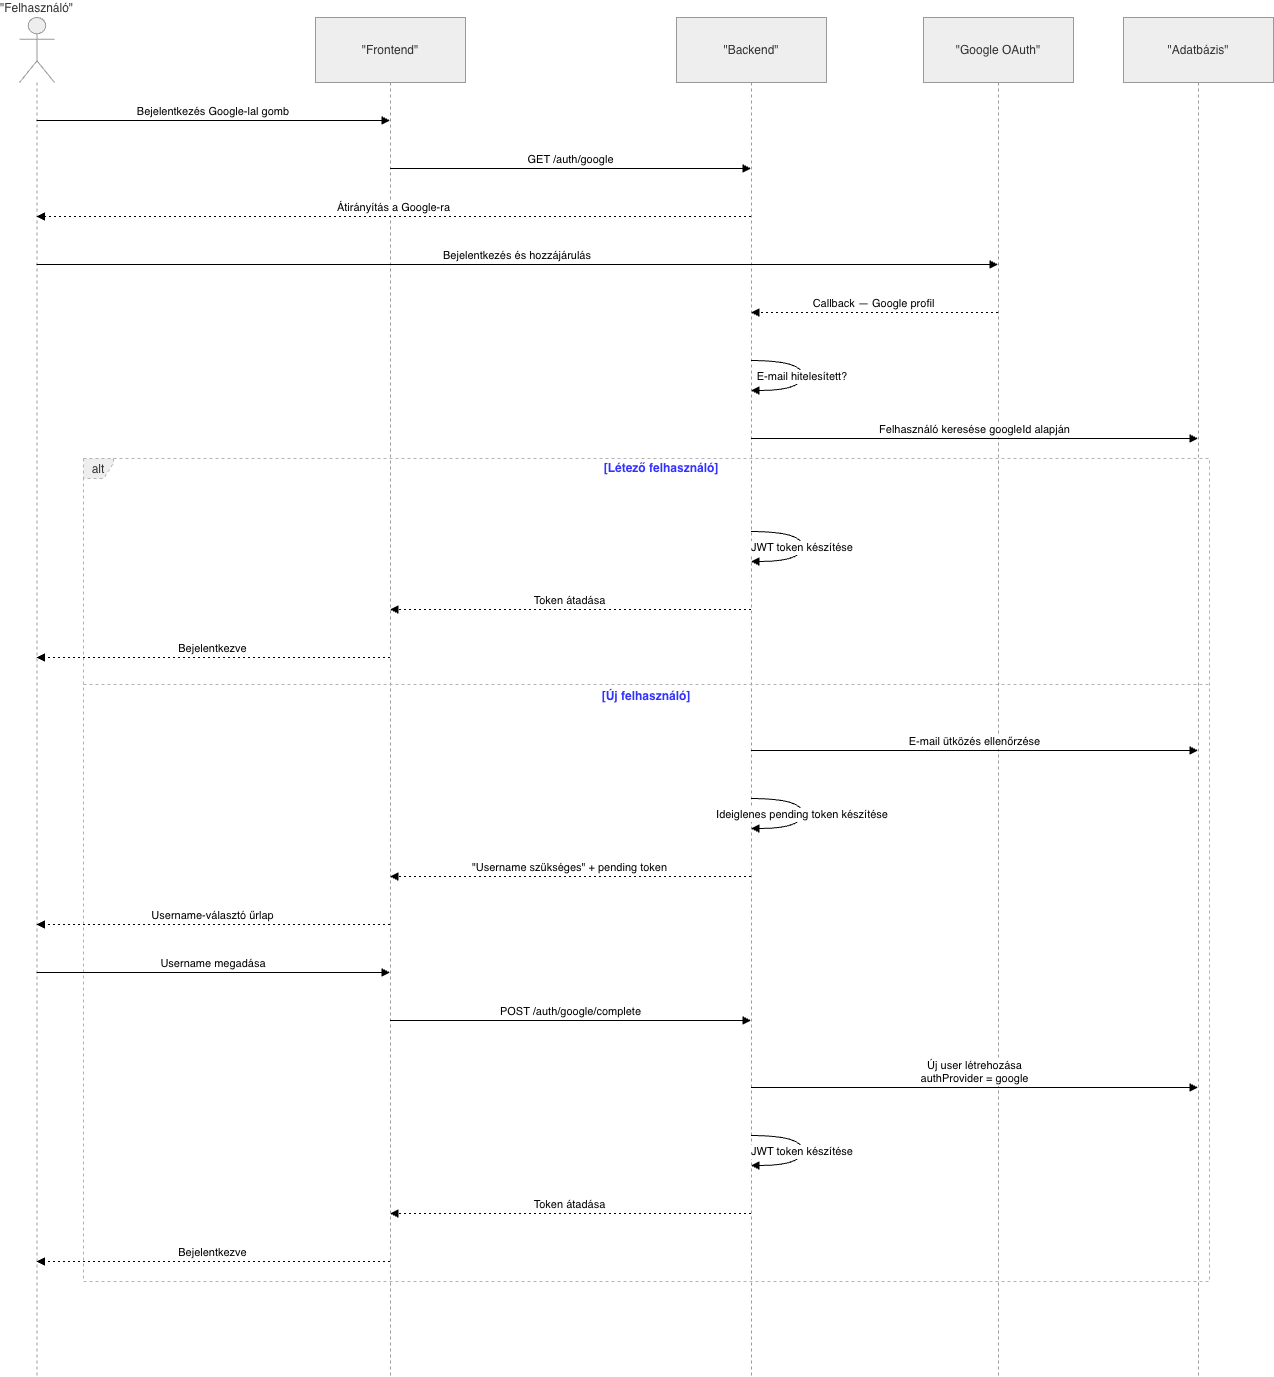

The diagram above was exported from draw.io. Its source (the exported page's mxGraphModel, read from the mxfile embedded in the PNG):
<mxGraphModel dx="1698" dy="1171" grid="1" gridSize="10" guides="1" tooltips="1" connect="1" arrows="1" fold="1" page="1" pageScale="1" pageWidth="827" pageHeight="1169" math="0" shadow="0">
  <root>
    <mxCell id="0" />
    <mxCell id="1" parent="0" />
    <mxCell id="Y3zwQqy1yQl6aG-1lzh5-1" parent="1" style="shape=umlLifeline;perimeter=lifelinePerimeter;whiteSpace=wrap;container=1;dropTarget=0;collapsible=0;recursiveResize=0;outlineConnect=0;portConstraint=eastwest;newEdgeStyle={&quot;edgeStyle&quot;:&quot;elbowEdgeStyle&quot;,&quot;elbow&quot;:&quot;vertical&quot;,&quot;curved&quot;:0,&quot;rounded&quot;:0};participant=umlActor;verticalAlign=bottom;labelPosition=center;verticalLabelPosition=top;align=center;size=65;fillColor=light-dark(#eeeeee,#1f2020);strokeColor=light-dark(#999999,#cccccc);fontColor=light-dark(#333333,#cccccc);" value="&quot;Felhasználó&quot;" vertex="1">
      <mxGeometry height="1359" width="35" x="20" y="20" as="geometry" />
    </mxCell>
    <mxCell id="Y3zwQqy1yQl6aG-1lzh5-2" parent="1" style="shape=umlLifeline;perimeter=lifelinePerimeter;whiteSpace=wrap;container=1;dropTarget=0;collapsible=0;recursiveResize=0;outlineConnect=0;portConstraint=eastwest;newEdgeStyle={&quot;edgeStyle&quot;:&quot;elbowEdgeStyle&quot;,&quot;elbow&quot;:&quot;vertical&quot;,&quot;curved&quot;:0,&quot;rounded&quot;:0};size=65;fillColor=light-dark(#eeeeee,#1f2020);strokeColor=light-dark(#999999,#cccccc);fontColor=light-dark(#333333,#cccccc);" value="&quot;Frontend&quot;" vertex="1">
      <mxGeometry height="1359" width="150" x="316" y="20" as="geometry" />
    </mxCell>
    <mxCell id="Y3zwQqy1yQl6aG-1lzh5-3" parent="1" style="shape=umlLifeline;perimeter=lifelinePerimeter;whiteSpace=wrap;container=1;dropTarget=0;collapsible=0;recursiveResize=0;outlineConnect=0;portConstraint=eastwest;newEdgeStyle={&quot;edgeStyle&quot;:&quot;elbowEdgeStyle&quot;,&quot;elbow&quot;:&quot;vertical&quot;,&quot;curved&quot;:0,&quot;rounded&quot;:0};size=65;fillColor=light-dark(#eeeeee,#1f2020);strokeColor=light-dark(#999999,#cccccc);fontColor=light-dark(#333333,#cccccc);" value="&quot;Backend&quot;" vertex="1">
      <mxGeometry height="1359" width="150" x="677" y="20" as="geometry" />
    </mxCell>
    <mxCell id="Y3zwQqy1yQl6aG-1lzh5-4" parent="1" style="shape=umlLifeline;perimeter=lifelinePerimeter;whiteSpace=wrap;container=1;dropTarget=0;collapsible=0;recursiveResize=0;outlineConnect=0;portConstraint=eastwest;newEdgeStyle={&quot;edgeStyle&quot;:&quot;elbowEdgeStyle&quot;,&quot;elbow&quot;:&quot;vertical&quot;,&quot;curved&quot;:0,&quot;rounded&quot;:0};size=65;fillColor=light-dark(#eeeeee,#1f2020);strokeColor=light-dark(#999999,#cccccc);fontColor=light-dark(#333333,#cccccc);" value="&quot;Google OAuth&quot;" vertex="1">
      <mxGeometry height="1359" width="150" x="924" y="20" as="geometry" />
    </mxCell>
    <mxCell id="Y3zwQqy1yQl6aG-1lzh5-5" parent="1" style="shape=umlLifeline;perimeter=lifelinePerimeter;whiteSpace=wrap;container=1;dropTarget=0;collapsible=0;recursiveResize=0;outlineConnect=0;portConstraint=eastwest;newEdgeStyle={&quot;edgeStyle&quot;:&quot;elbowEdgeStyle&quot;,&quot;elbow&quot;:&quot;vertical&quot;,&quot;curved&quot;:0,&quot;rounded&quot;:0};size=65;fillColor=light-dark(#eeeeee,#1f2020);strokeColor=light-dark(#999999,#cccccc);fontColor=light-dark(#333333,#cccccc);" value="&quot;Adatbázis&quot;" vertex="1">
      <mxGeometry height="1359" width="150" x="1124" y="20" as="geometry" />
    </mxCell>
    <mxCell id="Y3zwQqy1yQl6aG-1lzh5-6" parent="1" style="shape=umlFrame;dashed=1;pointerEvents=0;dropTarget=0;strokeColor=#B3B3B3;height=20;width=30;fillColor=light-dark(#eeeeee,#1f2020);fontColor=light-dark(#333333,#cccccc);" value="alt" vertex="1">
      <mxGeometry height="823" width="1126" x="84" y="461" as="geometry" />
    </mxCell>
    <mxCell id="Y3zwQqy1yQl6aG-1lzh5-7" parent="Y3zwQqy1yQl6aG-1lzh5-6" style="text;strokeColor=none;fillColor=none;align=center;verticalAlign=middle;whiteSpace=wrap;fontStyle=1;fontColor=#3333FF;" value="[Létező felhasználó]" vertex="1">
      <mxGeometry height="20" width="1096" x="30" as="geometry" />
    </mxCell>
    <mxCell id="Y3zwQqy1yQl6aG-1lzh5-8" parent="Y3zwQqy1yQl6aG-1lzh5-6" style="shape=line;dashed=1;whiteSpace=wrap;verticalAlign=top;labelPosition=center;verticalLabelPosition=middle;align=center;strokeColor=#B3B3B3;fontColor=#3333FF;fontStyle=1" value="[Új felhasználó]" vertex="1">
      <mxGeometry height="4" width="1126" y="224" as="geometry" />
    </mxCell>
    <mxCell id="Y3zwQqy1yQl6aG-1lzh5-9" edge="1" parent="1" source="Y3zwQqy1yQl6aG-1lzh5-1" style="verticalAlign=bottom;edgeStyle=elbowEdgeStyle;elbow=vertical;curved=0;rounded=0;endArrow=block;" target="Y3zwQqy1yQl6aG-1lzh5-2" value="Bejelentkezés Google-lal gomb">
      <mxGeometry relative="1" as="geometry">
        <Array as="points">
          <mxPoint x="252" y="123" />
        </Array>
      </mxGeometry>
    </mxCell>
    <mxCell id="Y3zwQqy1yQl6aG-1lzh5-10" edge="1" parent="1" source="Y3zwQqy1yQl6aG-1lzh5-2" style="verticalAlign=bottom;edgeStyle=elbowEdgeStyle;elbow=vertical;curved=0;rounded=0;endArrow=block;" target="Y3zwQqy1yQl6aG-1lzh5-3" value="GET /auth/google">
      <mxGeometry relative="1" as="geometry">
        <Array as="points">
          <mxPoint x="580" y="171" />
        </Array>
      </mxGeometry>
    </mxCell>
    <mxCell id="Y3zwQqy1yQl6aG-1lzh5-11" edge="1" parent="1" source="Y3zwQqy1yQl6aG-1lzh5-3" style="verticalAlign=bottom;edgeStyle=elbowEdgeStyle;elbow=vertical;curved=0;rounded=0;dashed=1;dashPattern=2 3;endArrow=block;" target="Y3zwQqy1yQl6aG-1lzh5-1" value="Átirányítás a Google-ra">
      <mxGeometry relative="1" as="geometry">
        <Array as="points">
          <mxPoint x="435" y="219" />
        </Array>
      </mxGeometry>
    </mxCell>
    <mxCell id="Y3zwQqy1yQl6aG-1lzh5-12" edge="1" parent="1" source="Y3zwQqy1yQl6aG-1lzh5-1" style="verticalAlign=bottom;edgeStyle=elbowEdgeStyle;elbow=vertical;curved=0;rounded=0;endArrow=block;" target="Y3zwQqy1yQl6aG-1lzh5-4" value="Bejelentkezés és hozzájárulás">
      <mxGeometry relative="1" as="geometry">
        <Array as="points">
          <mxPoint x="556" y="267" />
        </Array>
      </mxGeometry>
    </mxCell>
    <mxCell id="Y3zwQqy1yQl6aG-1lzh5-13" edge="1" parent="1" source="Y3zwQqy1yQl6aG-1lzh5-4" style="verticalAlign=bottom;edgeStyle=elbowEdgeStyle;elbow=vertical;curved=0;rounded=0;dashed=1;dashPattern=2 3;endArrow=block;" target="Y3zwQqy1yQl6aG-1lzh5-3" value="Callback — Google profil">
      <mxGeometry relative="1" as="geometry">
        <Array as="points">
          <mxPoint x="887" y="315" />
        </Array>
      </mxGeometry>
    </mxCell>
    <mxCell id="Y3zwQqy1yQl6aG-1lzh5-14" edge="1" parent="1" source="Y3zwQqy1yQl6aG-1lzh5-3" style="curved=1;endArrow=block;rounded=0;" target="Y3zwQqy1yQl6aG-1lzh5-3" value="E-mail hitelesített?">
      <mxGeometry relative="1" as="geometry">
        <Array as="points">
          <mxPoint x="803" y="363" />
          <mxPoint x="803" y="393" />
        </Array>
      </mxGeometry>
    </mxCell>
    <mxCell id="Y3zwQqy1yQl6aG-1lzh5-15" edge="1" parent="1" source="Y3zwQqy1yQl6aG-1lzh5-3" style="verticalAlign=bottom;edgeStyle=elbowEdgeStyle;elbow=vertical;curved=0;rounded=0;endArrow=block;" target="Y3zwQqy1yQl6aG-1lzh5-5" value="Felhasználó keresése googleId alapján">
      <mxGeometry relative="1" as="geometry">
        <Array as="points">
          <mxPoint x="984" y="441" />
        </Array>
      </mxGeometry>
    </mxCell>
    <mxCell id="Y3zwQqy1yQl6aG-1lzh5-16" edge="1" parent="1" source="Y3zwQqy1yQl6aG-1lzh5-3" style="curved=1;endArrow=block;rounded=0;" target="Y3zwQqy1yQl6aG-1lzh5-3" value="JWT token készítése">
      <mxGeometry relative="1" as="geometry">
        <Array as="points">
          <mxPoint x="803" y="534" />
          <mxPoint x="803" y="564" />
        </Array>
      </mxGeometry>
    </mxCell>
    <mxCell id="Y3zwQqy1yQl6aG-1lzh5-17" edge="1" parent="1" source="Y3zwQqy1yQl6aG-1lzh5-3" style="verticalAlign=bottom;edgeStyle=elbowEdgeStyle;elbow=vertical;curved=0;rounded=0;dashed=1;dashPattern=2 3;endArrow=block;" target="Y3zwQqy1yQl6aG-1lzh5-2" value="Token átadása">
      <mxGeometry relative="1" as="geometry">
        <Array as="points">
          <mxPoint x="583" y="612" />
        </Array>
      </mxGeometry>
    </mxCell>
    <mxCell id="Y3zwQqy1yQl6aG-1lzh5-18" edge="1" parent="1" source="Y3zwQqy1yQl6aG-1lzh5-2" style="verticalAlign=bottom;edgeStyle=elbowEdgeStyle;elbow=vertical;curved=0;rounded=0;dashed=1;dashPattern=2 3;endArrow=block;" target="Y3zwQqy1yQl6aG-1lzh5-1" value="Bejelentkezve">
      <mxGeometry relative="1" as="geometry">
        <Array as="points">
          <mxPoint x="255" y="660" />
        </Array>
      </mxGeometry>
    </mxCell>
    <mxCell id="Y3zwQqy1yQl6aG-1lzh5-19" edge="1" parent="1" source="Y3zwQqy1yQl6aG-1lzh5-3" style="verticalAlign=bottom;edgeStyle=elbowEdgeStyle;elbow=vertical;curved=0;rounded=0;endArrow=block;" target="Y3zwQqy1yQl6aG-1lzh5-5" value="E-mail ütközés ellenőrzése">
      <mxGeometry relative="1" as="geometry">
        <Array as="points">
          <mxPoint x="984" y="753" />
        </Array>
      </mxGeometry>
    </mxCell>
    <mxCell id="Y3zwQqy1yQl6aG-1lzh5-20" edge="1" parent="1" source="Y3zwQqy1yQl6aG-1lzh5-3" style="curved=1;endArrow=block;rounded=0;" target="Y3zwQqy1yQl6aG-1lzh5-3" value="Ideiglenes pending token készítése">
      <mxGeometry relative="1" as="geometry">
        <Array as="points">
          <mxPoint x="803" y="801" />
          <mxPoint x="803" y="831" />
        </Array>
      </mxGeometry>
    </mxCell>
    <mxCell id="Y3zwQqy1yQl6aG-1lzh5-21" edge="1" parent="1" source="Y3zwQqy1yQl6aG-1lzh5-3" style="verticalAlign=bottom;edgeStyle=elbowEdgeStyle;elbow=vertical;curved=0;rounded=0;dashed=1;dashPattern=2 3;endArrow=block;" target="Y3zwQqy1yQl6aG-1lzh5-2" value="&quot;Username szükséges&quot; + pending token">
      <mxGeometry relative="1" as="geometry">
        <Array as="points">
          <mxPoint x="583" y="879" />
        </Array>
      </mxGeometry>
    </mxCell>
    <mxCell id="Y3zwQqy1yQl6aG-1lzh5-22" edge="1" parent="1" source="Y3zwQqy1yQl6aG-1lzh5-2" style="verticalAlign=bottom;edgeStyle=elbowEdgeStyle;elbow=vertical;curved=0;rounded=0;dashed=1;dashPattern=2 3;endArrow=block;" target="Y3zwQqy1yQl6aG-1lzh5-1" value="Username-választó űrlap">
      <mxGeometry relative="1" as="geometry">
        <Array as="points">
          <mxPoint x="255" y="927" />
        </Array>
      </mxGeometry>
    </mxCell>
    <mxCell id="Y3zwQqy1yQl6aG-1lzh5-23" edge="1" parent="1" source="Y3zwQqy1yQl6aG-1lzh5-1" style="verticalAlign=bottom;edgeStyle=elbowEdgeStyle;elbow=vertical;curved=0;rounded=0;endArrow=block;" target="Y3zwQqy1yQl6aG-1lzh5-2" value="Username megadása">
      <mxGeometry relative="1" as="geometry">
        <Array as="points">
          <mxPoint x="252" y="975" />
        </Array>
      </mxGeometry>
    </mxCell>
    <mxCell id="Y3zwQqy1yQl6aG-1lzh5-24" edge="1" parent="1" source="Y3zwQqy1yQl6aG-1lzh5-2" style="verticalAlign=bottom;edgeStyle=elbowEdgeStyle;elbow=vertical;curved=0;rounded=0;endArrow=block;" target="Y3zwQqy1yQl6aG-1lzh5-3" value="POST /auth/google/complete">
      <mxGeometry relative="1" as="geometry">
        <Array as="points">
          <mxPoint x="580" y="1023" />
        </Array>
      </mxGeometry>
    </mxCell>
    <mxCell id="Y3zwQqy1yQl6aG-1lzh5-25" edge="1" parent="1" source="Y3zwQqy1yQl6aG-1lzh5-3" style="verticalAlign=bottom;edgeStyle=elbowEdgeStyle;elbow=vertical;curved=0;rounded=0;endArrow=block;" target="Y3zwQqy1yQl6aG-1lzh5-5" value="Új user létrehozása&#10;authProvider = google">
      <mxGeometry relative="1" as="geometry">
        <Array as="points">
          <mxPoint x="984" y="1090" />
        </Array>
      </mxGeometry>
    </mxCell>
    <mxCell id="Y3zwQqy1yQl6aG-1lzh5-26" edge="1" parent="1" source="Y3zwQqy1yQl6aG-1lzh5-3" style="curved=1;endArrow=block;rounded=0;" target="Y3zwQqy1yQl6aG-1lzh5-3" value="JWT token készítése">
      <mxGeometry relative="1" as="geometry">
        <Array as="points">
          <mxPoint x="803" y="1138" />
          <mxPoint x="803" y="1168" />
        </Array>
      </mxGeometry>
    </mxCell>
    <mxCell id="Y3zwQqy1yQl6aG-1lzh5-27" edge="1" parent="1" source="Y3zwQqy1yQl6aG-1lzh5-3" style="verticalAlign=bottom;edgeStyle=elbowEdgeStyle;elbow=vertical;curved=0;rounded=0;dashed=1;dashPattern=2 3;endArrow=block;" target="Y3zwQqy1yQl6aG-1lzh5-2" value="Token átadása">
      <mxGeometry relative="1" as="geometry">
        <Array as="points">
          <mxPoint x="583" y="1216" />
        </Array>
      </mxGeometry>
    </mxCell>
    <mxCell id="Y3zwQqy1yQl6aG-1lzh5-28" edge="1" parent="1" source="Y3zwQqy1yQl6aG-1lzh5-2" style="verticalAlign=bottom;edgeStyle=elbowEdgeStyle;elbow=vertical;curved=0;rounded=0;dashed=1;dashPattern=2 3;endArrow=block;" target="Y3zwQqy1yQl6aG-1lzh5-1" value="Bejelentkezve">
      <mxGeometry relative="1" as="geometry">
        <Array as="points">
          <mxPoint x="255" y="1264" />
        </Array>
      </mxGeometry>
    </mxCell>
  </root>
</mxGraphModel>